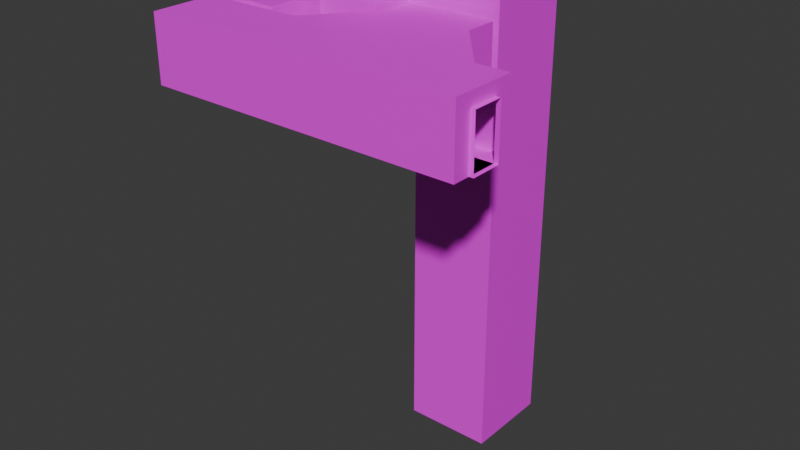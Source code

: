 # Source: HCon2WayElevatorStorage.blend  (saved by Blender 4.3.34; exported with 4.5.12 LTS)
import bpy
from mathutils import Matrix  # noqa: F401  (used for matrix-valued properties, if any)

bpy.ops.wm.read_factory_settings(use_empty=True)
scene = bpy.context.scene
scene.name = 'Scene'

# ---- images (referenced by path relative to the original .blend; pixels are not part of the script)
import os
ASSET_DIR = os.environ.get("B2B_ASSET_DIR", "")  # directory of the original .blend (textures are referenced by path, not embedded)
HERE = os.path.dirname(os.path.abspath(__file__))  # packed textures are extracted next to this script under _unpacked/

def load_image(name, relpath, width, height, colorspace="sRGB"):
    """Load a texture the original file referenced (path relative to the .blend, or extracted next to this script)."""
    p = next((c for c in (os.path.join(HERE, relpath), os.path.join(ASSET_DIR, relpath)) if relpath and os.path.exists(c)), "")
    if p:
        img = bpy.data.images.load(p, check_existing=True)
        img.name = name
    else:  # same state as the original file: an image datablock whose file is absent (Cycles renders it pink)
        img = bpy.data.images.new(name, width, height)
        img.source = "FILE"
        img.filepath = "//" + (relpath or name)
    img.colorspace_settings.name = colorspace
    return img
img_metalpanels_jpg = load_image('metalpanels.jpg', 'metalpanels.jpg', 1024, 1024, 'sRGB')
img_concretefloor_jpg = load_image('concretefloor.jpg', 'concretefloor.jpg', 1024, 1024, 'sRGB')
img_whitewall_jpg = load_image('whitewall.jpg', 'whitewall.jpg', 1024, 1024, 'sRGB')
img_metal3_jpg = load_image('metal3.jpg', 'metal3.jpg', 1024, 1024, 'sRGB')
img_metal3_specular_png = load_image('metal3_specular.png', 'metal3_specular.png', 1024, 1024, 'sRGB')
img_concretewall_jpg = load_image('concretewall.jpg', 'concretewall.jpg', 1024, 1024, 'sRGB')
img_misc_signs_2__png = load_image('misc_signs(2).png', 'misc_signs(2).png', 1024, 1024, 'sRGB')
img_dirtymetal_jpg = load_image('dirtymetal.jpg', 'dirtymetal.jpg', 1024, 1024, 'sRGB')
img_door03_png = load_image('door03.png', 'door03.png', 1024, 1024, 'sRGB')

# ---- materials (node trees are filled in below, after node groups)
mat_material = bpy.data.materials.new('Material')
mat_material.use_backface_culling = True
mat_material_001 = bpy.data.materials.new('Material.001')
mat_material_001.use_backface_culling = True
mat_material_002 = bpy.data.materials.new('Material.002')
mat_material_002.use_backface_culling = True
mat_material_003 = bpy.data.materials.new('Material.003')
mat_material_003.use_backface_culling = True
mat_material_004 = bpy.data.materials.new('Material.004')
mat_material_004.use_backface_culling = True
mat_material_009 = bpy.data.materials.new('Material.009')
mat_material_006 = bpy.data.materials.new('Material.006')
mat_material_007 = bpy.data.materials.new('Material.007')
mat_material_007.use_backface_culling = True
mat_material_008 = bpy.data.materials.new('Material.008')
mat_material_010 = bpy.data.materials.new('Material.010')
mat_material_010.use_backface_culling = True

# ---- node groups
ng_smooth_by_angle = bpy.data.node_groups.new('Smooth by Angle', 'GeometryNodeTree')
_s = ng_smooth_by_angle.interface.new_socket(name='Mesh', in_out='OUTPUT', socket_type='NodeSocketGeometry')
_s = ng_smooth_by_angle.interface.new_socket(name='Mesh', in_out='INPUT', socket_type='NodeSocketGeometry')
_s = ng_smooth_by_angle.interface.new_socket(name='Angle', in_out='INPUT', socket_type='NodeSocketFloat')
_s.subtype = 'ANGLE'
_s.default_value = 0.5236
_s.min_value = 0.0
_s.max_value = 3.142
_s.description = 'Maximum face angle for smooth edges'
_s = ng_smooth_by_angle.interface.new_socket(name='Ignore Sharpness', in_out='INPUT', socket_type='NodeSocketBool')
_s.force_non_field = True
ng_smooth_by_angle.description = 'Set the sharpness of mesh edges based on the angle between the neighboring faces'
ng_smooth_by_angle.is_modifier = True
_N = ng_smooth_by_angle.nodes; _L = ng_smooth_by_angle.links
n0 = _N.new('GeometryNodeSetShadeSmooth'); n0.name = 'Set Shade Smooth'; n0.location = (120, -80)
n0.domain = 'EDGE'
n1 = _N.new('GeometryNodeSetShadeSmooth'); n1.name = 'Set Shade Smooth.001'; n1.location = (300, -80)
n2 = _N.new('NodeGroupOutput'); n2.name = 'Group Output'; n2.location = (480, -80)
n3 = _N.new('GeometryNodeInputMeshEdgeAngle'); n3.name = 'Edge Angle'; n3.location = (-440, -240)
n4 = _N.new('NodeGroupInput'); n4.name = 'Group Input'; n4.location = (-80, -80)
n5 = _N.new('GeometryNodeInputEdgeSmooth'); n5.name = 'Is Edge Smooth'; n5.location = (-260, -120)
n6 = _N.new('GeometryNodeInputShadeSmooth'); n6.name = 'Is Shade Smooth'; n6.location = (-440, -397)
n7 = _N.new('FunctionNodeCompare'); n7.name = 'Compare'; n7.location = (-260, -260)
n7.operation = 'LESS_EQUAL'
n7.inputs[6].default_value = (0.0, 0.0, 0.0, 0.0)
n7.inputs[7].default_value = (0.0, 0.0, 0.0, 0.0)
n8 = _N.new('FunctionNodeBooleanMath'); n8.name = 'Boolean Math.001'; n8.location = (-80, -260)
n9 = _N.new('NodeGroupInput'); n9.name = 'Group Input.001'; n9.location = (-440, -329)
n10 = _N.new('NodeGroupInput'); n10.name = 'Group Input.002'; n10.location = (-259, -189)
n11 = _N.new('FunctionNodeBooleanMath'); n11.name = 'Boolean Math'; n11.location = (-80, -149)
n11.operation = 'OR'
n12 = _N.new('FunctionNodeBooleanMath'); n12.name = 'Boolean Math.002'; n12.location = (-260, -380)
n12.operation = 'OR'
n13 = _N.new('NodeGroupInput'); n13.name = 'Group Input.003'; n13.location = (-440, -460)
_L.new(n3.outputs[0], n7.inputs[0])
_L.new(n1.outputs[0], n2.inputs[0])
_L.new(n9.outputs[1], n7.inputs[1])
_L.new(n7.outputs[0], n8.inputs[0])
_L.new(n4.outputs[0], n0.inputs[0])
_L.new(n0.outputs[0], n1.inputs[0])
_L.new(n8.outputs[0], n0.inputs[2])
_L.new(n10.outputs[2], n11.inputs[1])
_L.new(n5.outputs[0], n11.inputs[0])
_L.new(n11.outputs[0], n0.inputs[1])
_L.new(n13.outputs[2], n12.inputs[1])
_L.new(n6.outputs[0], n12.inputs[0])
_L.new(n12.outputs[0], n8.inputs[1])
n2.is_active_output = True

# ---- material node trees
mat_material.use_nodes = True; mat_material.node_tree.nodes.clear()
_N = mat_material.node_tree.nodes; _L = mat_material.node_tree.links
n0 = _N.new('ShaderNodeBsdfPrincipled'); n0.name = 'Principled BSDF'; n0.location = (10, 300)
n1 = _N.new('ShaderNodeOutputMaterial'); n1.name = 'Material Output'; n1.location = (300, 300)
n2 = _N.new('ShaderNodeTexImage'); n2.name = 'Image Texture'; n2.location = (-280, 280)
n2.image = img_metalpanels_jpg
_L.new(n0.outputs[0], n1.inputs[0])
_L.new(n2.outputs[0], n0.inputs[0])
n1.is_active_output = True
mat_material_001.use_nodes = True; mat_material_001.node_tree.nodes.clear()
_N = mat_material_001.node_tree.nodes; _L = mat_material_001.node_tree.links
n0 = _N.new('ShaderNodeBsdfPrincipled'); n0.name = 'Principled BSDF'; n0.location = (10, 300)
n1 = _N.new('ShaderNodeOutputMaterial'); n1.name = 'Material Output'; n1.location = (300, 300)
n2 = _N.new('ShaderNodeTexImage'); n2.name = 'Image Texture'; n2.location = (-280, 280)
n2.image = img_concretefloor_jpg
_L.new(n0.outputs[0], n1.inputs[0])
_L.new(n2.outputs[0], n0.inputs[0])
n1.is_active_output = True
mat_material_002.use_nodes = True; mat_material_002.node_tree.nodes.clear()
_N = mat_material_002.node_tree.nodes; _L = mat_material_002.node_tree.links
n0 = _N.new('ShaderNodeBsdfPrincipled'); n0.name = 'Principled BSDF'; n0.location = (10, 300)
n1 = _N.new('ShaderNodeOutputMaterial'); n1.name = 'Material Output'; n1.location = (300, 300)
n2 = _N.new('ShaderNodeTexImage'); n2.name = 'Image Texture'; n2.location = (-280, 280)
n2.image = img_whitewall_jpg
_L.new(n0.outputs[0], n1.inputs[0])
_L.new(n2.outputs[0], n0.inputs[0])
n1.is_active_output = True
mat_material_003.use_nodes = True; mat_material_003.node_tree.nodes.clear()
_N = mat_material_003.node_tree.nodes; _L = mat_material_003.node_tree.links
n0 = _N.new('ShaderNodeBsdfPrincipled'); n0.name = 'Principled BSDF'; n0.location = (10, 300)
n1 = _N.new('ShaderNodeOutputMaterial'); n1.name = 'Material Output'; n1.location = (300, 300)
n2 = _N.new('ShaderNodeTexImage'); n2.name = 'Image Texture'; n2.location = (-280, 280)
n2.image = img_metal3_jpg
n3 = _N.new('ShaderNodeTexImage'); n3.name = 'Image Texture.001'; n3.location = (-284, -48)
n3.image = img_metal3_specular_png
_L.new(n0.outputs[0], n1.inputs[0])
_L.new(n2.outputs[0], n0.inputs[0])
_L.new(n3.outputs[0], n0.inputs[5])
n1.is_active_output = True
mat_material_004.use_nodes = True; mat_material_004.node_tree.nodes.clear()
_N = mat_material_004.node_tree.nodes; _L = mat_material_004.node_tree.links
n0 = _N.new('ShaderNodeBsdfPrincipled'); n0.name = 'Principled BSDF'; n0.location = (10, 300)
n1 = _N.new('ShaderNodeOutputMaterial'); n1.name = 'Material Output'; n1.location = (300, 300)
n2 = _N.new('ShaderNodeTexImage'); n2.name = 'Image Texture'; n2.location = (-280, 280)
n2.image = img_concretewall_jpg
_L.new(n0.outputs[0], n1.inputs[0])
_L.new(n2.outputs[0], n0.inputs[0])
n1.is_active_output = True
mat_material_009.use_nodes = True; mat_material_009.node_tree.nodes.clear()
_N = mat_material_009.node_tree.nodes; _L = mat_material_009.node_tree.links
n0 = _N.new('ShaderNodeBsdfPrincipled'); n0.name = 'Principled BSDF'; n0.location = (10, 300)
n1 = _N.new('ShaderNodeOutputMaterial'); n1.name = 'Material Output'; n1.location = (300, 300)
n2 = _N.new('ShaderNodeTexImage'); n2.name = 'Image Texture'; n2.location = (-280, 280)
n2.image = img_misc_signs_2__png
_L.new(n0.outputs[0], n1.inputs[0])
_L.new(n2.outputs[0], n0.inputs[0])
n1.is_active_output = True
mat_material_006.use_nodes = True; mat_material_006.node_tree.nodes.clear()
_N = mat_material_006.node_tree.nodes; _L = mat_material_006.node_tree.links
n0 = _N.new('ShaderNodeBsdfPrincipled'); n0.name = 'Principled BSDF'; n0.location = (10, 300)
n1 = _N.new('ShaderNodeOutputMaterial'); n1.name = 'Material Output'; n1.location = (300, 300)
n2 = _N.new('ShaderNodeTexImage'); n2.name = 'Image Texture'; n2.location = (-280, 280)
n2.image = img_dirtymetal_jpg
_L.new(n0.outputs[0], n1.inputs[0])
_L.new(n2.outputs[0], n0.inputs[0])
n1.is_active_output = True
mat_material_007.use_nodes = True; mat_material_007.node_tree.nodes.clear()
_N = mat_material_007.node_tree.nodes; _L = mat_material_007.node_tree.links
n0 = _N.new('ShaderNodeBsdfPrincipled'); n0.name = 'Principled BSDF'; n0.location = (10, 300)
n1 = _N.new('ShaderNodeOutputMaterial'); n1.name = 'Material Output'; n1.location = (300, 300)
n2 = _N.new('ShaderNodeTexImage'); n2.name = 'Image Texture'; n2.location = (-280, 280)
n2.image = img_dirtymetal_jpg
_L.new(n0.outputs[0], n1.inputs[0])
_L.new(n2.outputs[0], n0.inputs[0])
n1.is_active_output = True
mat_material_008.use_nodes = True; mat_material_008.node_tree.nodes.clear()
_N = mat_material_008.node_tree.nodes; _L = mat_material_008.node_tree.links
n0 = _N.new('ShaderNodeBsdfPrincipled'); n0.name = 'Principled BSDF'; n0.location = (10, 300)
n1 = _N.new('ShaderNodeOutputMaterial'); n1.name = 'Material Output'; n1.location = (300, 300)
n2 = _N.new('ShaderNodeTexImage'); n2.name = 'Image Texture'; n2.location = (-280, 280)
n2.image = img_door03_png
_L.new(n0.outputs[0], n1.inputs[0])
_L.new(n2.outputs[0], n0.inputs[0])
n1.is_active_output = True
mat_material_010.use_nodes = True; mat_material_010.node_tree.nodes.clear()
_N = mat_material_010.node_tree.nodes; _L = mat_material_010.node_tree.links
n0 = _N.new('ShaderNodeBsdfPrincipled'); n0.name = 'Principled BSDF'; n0.location = (10, 300)
n1 = _N.new('ShaderNodeOutputMaterial'); n1.name = 'Material Output'; n1.location = (300, 300)
n2 = _N.new('ShaderNodeTexImage'); n2.name = 'Image Texture'; n2.location = (-280, 280)
n2.image = img_dirtymetal_jpg
_L.new(n0.outputs[0], n1.inputs[0])
_L.new(n2.outputs[0], n0.inputs[0])
n1.is_active_output = True

# ---- world
world_world = bpy.data.worlds.new('World'); scene.world = world_world
world_world.use_nodes = True; world_world.node_tree.nodes.clear()
_N = world_world.node_tree.nodes; _L = world_world.node_tree.links
n0 = _N.new('ShaderNodeOutputWorld'); n0.name = 'World Output'; n0.location = (300, 300)
n1 = _N.new('ShaderNodeBackground'); n1.name = 'Background'; n1.location = (10, 300)
n1.inputs[0].default_value = (0.05088, 0.05088, 0.05088, 1.0)
_L.new(n1.outputs[0], n0.inputs[0])
n0.is_active_output = True
world_world.color = (0.05088, 0.05088, 0.05088)
world_world.sun_shadow_jitter_overblur = 0.0

# ---- meshes
me_cube_001 = bpy.data.meshes.new('Cube.001')
me_cube_001.from_pydata([(-7.3, -1.5, -1.135), (-7.3, 1.5, -1.135), (7.3, -1.5, -1.135), (7.3, 1.5, -1.135), (-7.3, 0.7, -1.135), (-7.3, -0.7, -1.135), (-7.3, -1.5, 1.865), (-7.3, 1.5, 1.865), (7.3, -0.7, -1.135), (7.3, 0.7, -1.135), (7.3, 1.5, 1.865), (7.3, -1.5, 1.865), (7.3, 0.7, 1.265), (7.3, -0.7, 1.265), (-7.3, -0.7, 1.265), (-7.3, 0.7, 1.265), (-7.5, 0.7, -1.135), (-7.5, -0.7, -1.135), (-7.5, -0.7, 1.265), (-7.5, 0.7, 1.265), (7.5, -0.7, -1.135), (7.5, 0.7, -1.135), (7.5, 0.7, 1.265), (7.5, -0.7, 1.265), (5.802, 1.5, -1.135), (4.24, -1.5, -1.135), (-4.3, 1.5, -1.135), (-4.302, 1.5, 1.865), (-7.301, 6.203, -1.135), (6.3, -0.7, -1.135), (6.3, 0.7, -1.135), (-6.3, -0.7, -1.135), (-4.24, -1.5, -1.135), (-6.3, 0.7, -1.135), (7.3, 0.7, -1.135), (7.3, -0.7, -1.135), (4.24, -1.5, 1.865), (-4.24, -1.5, 1.865), (-5.1, 1.5, -1.135), (-6.5, 1.5, -1.135), (-5.1, 1.5, 1.265), (-6.5, 1.5, 1.265), (-5.1, 1.9, -1.135), (-6.5, 1.9, -1.135), (-5.1, 1.9, 1.265), (-6.5, 1.9, 1.265), (-5.1, 2.4, -1.135), (-6.5, 2.4, -1.135), (-4.3, 1.9, -1.135), (-4.299, 2.9, -1.135), (-7.301, 1.9, -1.135), (-7.301, 2.9, -1.135), (3.5, 5.8, -1.135), (-0.4997, 5.8, -1.135), (2.2, 5.8, -1.135), (0.8, 5.8, -1.135), (3.5, 5.8, 1.865), (-0.4997, 5.8, 1.865), (2.2, 5.8, 1.265), (0.8, 5.8, 1.265), (2.2, 6.2, -1.135), (0.8, 6.2, -1.135), (2.2, 6.2, 1.265), (0.8, 6.2, 1.265), (-7.301, 10.2, -1.135), (3.5, 4.3, -1.135), (-0.4997, 4.3, -1.135), (3.5, 4.3, 1.865), (-0.4997, 4.3, 1.865), (-2.8, 1.5, -1.135), (-2.802, 1.5, 1.865), (5.802, 1.5, 1.865), (2.2, 4.8, -1.135), (0.8, 4.8, -1.135), (-0.4999, 6.2, -1.135), (3.5, 6.2, -1.135), (-0.4999, 6.2, 2.864), (3.5, 6.2, 2.864), (-0.4999, 10.2, -1.135), (3.5, 10.2, -1.135), (-0.4999, 10.2, 2.864), (3.5, 10.2, 2.864), (2.2, 6.2, -2.135), (0.8, 6.2, -2.135), (-0.4999, 6.2, -3.135), (3.5, 6.2, -3.135), (-3.9, 10.2, -1.135), (-0.4999, 10.2, -3.135), (3.5, 10.2, -3.135), (-4.3, 10.2, -1.135), (-4.3, 6.2, -1.135), (-3.9, 10.2, 2.864), (-0.8999, 6.2, -1.135), (-0.8999, 6.2, 2.864), (-0.8999, 4.2, -1.135), (-0.8999, 4.2, 2.864), (-3.9, 4.2, -1.135), (-3.9, 4.2, 2.864), (-4.3, 10.2, 1.865), (-5.3, 8.0, -1.135), (-4.3, 6.2, 1.865), (-4.3, 8.0, -1.135), (-4.3, 9.4, -1.135), (-4.3, 8.0, 1.265), (-4.3, 9.4, 1.265), (-3.9, 8.0, -1.135), (-3.9, 9.4, -1.135), (-3.9, 8.0, 1.265), (-3.9, 9.4, 1.265), (-3.9, 10.2, -1.135), (-3.9, 9.4, -1.135), (-3.9, 8.0, -1.135), (-3.9, 9.4, 1.265), (-3.9, 8.0, 1.265), (-5.3, 9.4, -1.135), (-7.301, 6.203, 1.865), (-4.3, 1.9, 1.865), (-4.299, 2.9, 1.865), (-7.298, 1.9, 1.865), (-7.301, 2.9, 1.865), (-7.3, 10.2, 1.865), (-5.1, 1.7, -1.135), (-6.5, 1.7, -1.135), (-0.4999, 6.2, -18.14), (3.5, 6.2, -18.14), (-0.4999, 10.2, -18.14), (3.5, 10.2, -18.14), (0.8, 6.0, -1.135), (2.2, 6.0, -1.135), (-5.101, 10.6, -1.135), (-6.501, 10.6, 1.265), (-5.101, 10.6, 1.265), (-6.501, 10.2, -1.135), (-5.101, 10.2, -1.135), (-6.501, 10.2, 1.265), (-5.101, 10.2, 1.265), (-4.304, 10.2, 1.865), (-6.501, 10.6, -1.135), (-6.501, 10.6, 1.265), (-4.476, 1.451, 0.4215), (-4.476, 1.451, 1.002), (-4.476, 1.508, 0.4215), (-4.476, 1.508, 1.002), (-3.49, 1.451, 0.4215), (-3.49, 1.451, 1.002), (-3.49, 1.508, 0.4215), (-3.49, 1.508, 1.002)], [], [(12, 13, 11, 10), (14, 15, 7, 6), (0, 5, 14, 6), (3, 9, 12, 10), (8, 2, 11, 13), (4, 1, 7, 15), (4, 15, 19, 16), (15, 14, 18, 19), (14, 5, 17, 18), (12, 9, 21, 22), (13, 12, 22, 23), (8, 13, 23, 20), (32, 0, 6, 37), (3, 10, 71, 24), (4, 16, 17, 5), (9, 8, 20, 21), (8, 9, 30, 29), (2, 8, 29, 25), (9, 3, 24, 30), (5, 0, 32, 31), (29, 30, 24, 25), (4, 5, 31, 33), (26, 32, 25, 24), (1, 4, 33, 26), (25, 32, 37, 36), (29, 30, 34, 35), (31, 32, 26, 33), (2, 25, 36, 11), (40, 27, 7, 41), (26, 27, 40, 38), (39, 41, 7, 1), (41, 39, 122, 43, 45), (40, 41, 45, 44), (38, 40, 44, 42, 121), (43, 122, 121, 42), (43, 42, 46, 47), (46, 42, 48, 49), (43, 47, 51, 50), (47, 46, 49, 51), (58, 56, 57, 59), (52, 56, 58, 54), (55, 59, 57, 53), (59, 55, 127, 61, 63), (58, 59, 63, 62), (54, 58, 62, 60, 128), (56, 52, 65, 67), (53, 57, 68, 66), (65, 24, 71, 67), (66, 68, 70, 69), (24, 65, 66, 69), (61, 127, 128, 60), (54, 55, 73, 72), (52, 54, 72, 65), (55, 53, 66, 73), (65, 72, 73, 66), (63, 76, 77, 62), (74, 76, 63, 61), (60, 62, 77, 75), (75, 77, 81, 79), (60, 75, 85, 82), (78, 79, 81, 80), (77, 76, 80, 81), (74, 61, 83, 84), (61, 60, 82, 83), (82, 85, 84, 83), (79, 78, 87, 88), (75, 79, 88, 85), (51, 49, 90, 28), (90, 101, 99, 28), (78, 80, 91, 86), (76, 74, 92, 93), (93, 92, 94, 95), (95, 94, 96, 97), (76, 93, 91, 80), (93, 95, 97, 91), (103, 100, 98, 104), (90, 100, 103, 101), (102, 104, 98, 89), (104, 102, 106, 108), (103, 104, 108, 107), (101, 103, 107, 105), (106, 102, 101, 105), (112, 91, 97, 113), (109, 91, 112, 110), (111, 113, 97, 96), (124, 126, 125, 123), (86, 92, 74, 78), (92, 86, 96, 94), (101, 102, 114, 99), (102, 89, 64, 114), (28, 99, 114, 64), (50, 51, 119, 118), (28, 64, 120, 115), (49, 48, 116, 117), (90, 49, 117, 100), (51, 28, 115, 119), (98, 100, 115, 120), (119, 115, 100, 117), (116, 118, 119, 117), (45, 118, 116, 44), (50, 118, 45, 43), (42, 44, 116, 48), (26, 69, 70, 27), (7, 27, 37, 6), (10, 11, 36, 71), (36, 37, 27, 71), (71, 70, 68, 67), (57, 56, 67, 68), (121, 122, 39, 38), (125, 87, 84, 123), (85, 88, 126, 124), (88, 87, 125, 126), (84, 85, 124, 123), (84, 87, 78, 74), (128, 127, 55, 54), (129, 133, 135, 131), (130, 131, 135, 134), (135, 136, 120, 134), (89, 136, 135, 133), (132, 134, 120, 64), (134, 132, 137, 138), (129, 137, 132, 133), (129, 131, 130, 138, 137), (139, 140, 142, 141), (145, 146, 144, 143), (143, 144, 140, 139), (141, 145, 143, 139), (146, 142, 140, 144)])
me_cube_001.polygons.foreach_set('material_index', [4, 4, 4, 4, 4, 4, 4, 0, 4, 4, 0, 4, 4, 4, 3, 3, 3, 3, 3, 3, 3, 3, 3, 3, 4, 3, 3, 4, 4, 4, 4, 4, 0, 4, 1, 1, 1, 1, 1, 4, 4, 4, 4, 0, 4, 4, 4, 4, 4, 3, 4, 3, 3, 3, 3, 4, 4, 4, 4, 4, 4, 1, 4, 4, 4, 4, 4, 1, 1, 4, 4, 4, 4, 1, 1, 4, 4, 4, 4, 0, 4, 1, 4, 4, 4, 4, 1, 1, 1, 1, 1, 4, 4, 4, 4, 4, 1, 1, 1, 4, 4, 4, 4, 1, 1, 1, 1, 1, 3, 4, 4, 4, 4, 4, 3, 0, 0, 4, 4, 4, 4, 1, 0, 5, 5, 5, 5, 5])
_uv = me_cube_001.uv_layers.new(name='UVMap')
_uv.uv.foreach_set('vector', [0.7332, 0.8025, 0.2668, 0.8025, 0.0001914, 1.002, 0.9998, 1.002, 0.2668, 0.8025, 0.7332, 0.8025, 0.9998, 1.002, 0.0001914, 1.002, 0.0001914, 0.00279, 0.2668, 0.00279, 0.2668, 0.8025, 0.0001914, 1.002, 0.9998, 0.00279, 0.7332, 0.00279, 0.7332, 0.8025, 0.9998, 1.002, 0.2668, 0.00279, 0.0001914, 0.00279, 0.0001914, 1.002, 0.2668, 0.8025, 0.7332, 0.00279, 0.9998, 0.00279, 0.9998, 1.002, 0.7332, 0.8025, -1.932, 0.00279, -1.932, 0.8025, -1.999, 0.8025, -1.999, 0.00279, 0.01333, 0.5467, 0.01333, 0.4533, 0.0, 0.4533, 0.0, 0.5467, -1.932, 0.8025, -1.932, 0.00279, -1.999, 0.00279, -1.999, 0.8025, 2.932, 0.8025, 2.932, 0.00279, 2.999, 0.00279, 2.999, 0.8025, 0.9867, 0.4533, 0.9867, 0.5467, 1.0, 0.5467, 1.0, 0.4533, 2.932, 0.00279, 2.932, 0.8025, 2.999, 0.8025, 2.999, 0.00279, -1.266, 0.00279, -1.932, 0.00279, -1.932, 1.002, -1.266, 1.002, 2.925, 0.001754, 2.925, 0.9982, 2.427, 0.9982, 2.427, 0.001754, -1.933, 0.7333, -2.0, 0.7333, -2.0, 0.2667, -1.933, 0.2667, 2.933, 0.7333, 2.933, 0.2667, 3.0, 0.2667, 3.0, 0.7333, 2.933, 0.2667, 2.933, 0.7333, 2.6, 0.7333, 2.6, 0.2667, 2.933, 2.98e-08, 2.933, 0.2667, 2.6, 0.2667, 1.913, 2.98e-08, 2.933, 0.7333, 2.933, 1.0, 2.434, 1.0, 2.6, 0.7333, -1.933, 0.2667, -1.933, 2.98e-08, -0.9133, 2.98e-08, -1.6, 0.2667, 2.6, 0.2667, 2.6, 0.7333, 2.434, 1.0, 1.913, 2.98e-08, -1.933, 0.7333, -1.933, 0.2667, -1.6, 0.2667, -1.6, 0.7333, -0.9333, 1.0, -0.9133, 2.98e-08, 1.913, 2.98e-08, 2.434, 1.0, -1.933, 1.0, -1.933, 0.7333, -1.6, 0.7333, -0.9333, 1.0, 2.266, 0.00279, -1.266, 0.00279, -1.266, 1.002, 2.266, 1.002, 2.6, 0.2667, 2.6, 0.7333, 2.933, 0.7333, 2.933, 0.2667, -1.6, 0.2667, -0.9133, 2.98e-08, -0.9333, 1.0, -1.6, 0.7333, 2.932, 0.00279, 2.266, 0.00279, 2.266, 1.002, 2.932, 1.002, 0.7332, 0.8025, 0.9998, 1.002, 0.0001914, 1.002, 0.2668, 0.8025, 0.9998, 0.00279, 0.9998, 1.002, 0.7332, 0.8025, 0.7332, 0.00279, 0.2668, 0.00279, 0.2668, 0.8025, 0.0001914, 1.002, 0.0001914, 0.00279, 2.932, 0.8025, 2.932, 0.00279, 2.966, 0.00279, 2.999, 0.00279, 2.999, 0.8025, 0.5467, 0.9867, 0.4533, 0.9867, 0.4533, 1.0, 0.5467, 1.0, 2.932, 0.00279, 2.932, 0.8025, 2.999, 0.8025, 2.999, 0.00279, 2.966, 0.00279, 0.3, 0.5286, 0.3, 0.4714, 0.7, 0.4714, 0.7, 0.5286, 0.1966, -0.9, 0.6689, -0.9, 0.6689, -0.7313, 0.1966, -0.7313, 0.6689, -0.7313, 0.6689, -0.9, 0.9388, -0.9, 0.9392, -0.5627, 0.1966, -0.9, 0.1966, -0.7313, -0.0737, -0.5627, -0.0737, -0.9, 0.1966, -0.7313, 0.6689, -0.7313, 0.9392, -0.5627, -0.0737, -0.5627, 0.7332, 0.8025, 0.9998, 1.002, 0.0001914, 1.002, 0.2668, 0.8025, 0.9998, 0.00279, 0.9998, 1.002, 0.7332, 0.8025, 0.7332, 0.00279, 0.2668, 0.00279, 0.2668, 0.8025, 0.0001914, 1.002, 0.0001914, 0.00279, 2.932, 0.8025, 2.932, 0.00279, 2.966, 0.00279, 2.999, 0.00279, 2.999, 0.8025, 0.5467, 0.9867, 0.4533, 0.9867, 0.4533, 1.0, 0.5467, 1.0, 2.932, 0.00279, 2.932, 0.8025, 2.999, 0.8025, 2.999, 0.00279, 2.966, 0.00279, 2.932, 1.002, 2.932, 0.00279, 2.266, 0.00279, 2.266, 1.002, 2.932, 0.00279, 2.932, 1.002, 2.266, 1.002, 2.266, 0.00279, 2.266, 0.00279, 0.9998, 0.00279, 0.9998, 1.002, 2.266, 1.002, 2.266, 0.00279, 2.266, 1.002, 0.9998, 1.002, 0.9998, 0.00279, 2.444, -0.004556, 1.672, 1.005, 0.3311, 1.005, -0.4401, -0.004556, 0.6802, 0.4482, 0.6802, 0.5026, 0.3315, 0.5026, 0.3315, 0.4482, 0.3257, 0.5941, 0.6743, 0.5941, 0.6743, 0.866, 0.3257, 0.866, 0.001999, 0.5941, 0.3257, 0.5941, 0.3257, 0.866, 0.001999, 1.002, 0.6743, 0.5941, 0.998, 0.5941, 0.998, 1.002, 0.6743, 0.866, 0.001999, 1.002, 0.3257, 0.866, 0.6743, 0.866, 0.998, 1.002, 0.7516, 0.6007, 0.4245, 1.003, 1.431, 1.003, 1.104, 0.6007, 0.4245, -0.003156, 0.4245, 1.003, 0.7516, 0.6007, 0.7516, -0.003156, 1.104, -0.003156, 1.104, 0.6007, 1.431, 1.003, 1.431, -0.003156, 0.2484, -0.003156, 0.2484, 1.003, 1.255, 1.003, 1.255, -0.003156, 0.6725, 2.595, 0.9929, 2.595, 0.9929, 2.102, 0.6725, 2.349, 0.4245, -0.003156, 1.431, -0.003156, 1.431, 1.003, 0.4245, 1.003, 1.55, 0.2162, 0.4149, 0.2162, 0.4149, 1.351, 1.55, 1.351, 0.007085, 2.595, 0.3275, 2.595, 0.3275, 2.349, 0.007085, 2.102, 0.3275, 2.595, 0.6725, 2.595, 0.6725, 2.349, 0.3275, 2.349, 0.6725, 2.349, 0.9929, 2.102, 0.007085, 2.102, 0.3275, 2.349, 0.9929, 2.595, 0.007085, 2.595, 0.007085, 2.102, 0.9929, 2.102, 0.007059, 2.595, 0.9929, 2.595, 0.9929, 2.102, 0.007059, 2.102, -0.0737, -0.5627, 0.9392, -0.5627, 0.9388, 0.5506, -0.0737, 0.5517, 0.9388, 0.5506, 0.9388, 1.158, 0.6014, 1.158, -0.0737, 0.5517, 0.4245, -0.003156, 0.4245, 1.003, -0.431, 1.003, -0.431, -0.003156, 0.4245, 1.003, 0.4245, -0.003156, 0.3239, -0.003156, 0.3239, 1.003, 0.2484, 1.003, 0.2484, -0.003156, -0.2549, -0.003156, -0.2549, 1.003, 0.3239, 1.003, 0.3239, -0.003156, -0.431, -0.003156, -0.431, 1.003, 0.4149, 0.2162, 0.3014, 0.2162, -0.55, 1.351, 0.4149, 1.351, 0.3014, 0.2162, 0.3014, -0.3514, -0.55, -0.3514, -0.55, 1.351, 1.214, 0.7989, 0.6161, 0.9982, 1.945, 0.9982, 1.679, 0.7989, 0.6161, 0.001754, 0.6161, 0.9982, 1.214, 0.7989, 1.214, 0.001754, 1.679, 0.001754, 1.679, 0.7989, 1.945, 0.9982, 1.945, 0.001754, 2.932, 0.8025, 2.932, 0.00279, 2.999, 0.00279, 2.999, 0.8025, 0.5467, 0.9867, 0.4533, 0.9867, 0.4533, 1.0, 0.5467, 1.0, 2.932, 0.00279, 2.932, 0.8025, 2.999, 0.8025, 2.999, 0.00279, 1.074, 1.63, 0.9388, 1.63, 0.9388, 1.158, 1.074, 1.158, 1.054, 0.6007, 1.255, 1.003, -0.2549, 1.003, 0.7013, 0.6007, 1.255, -0.003156, 1.255, 1.003, 1.054, 0.6007, 1.054, -0.003156, 0.7013, -0.003156, 0.7013, 0.6007, -0.2549, 1.003, -0.2549, -0.003156, 0.9929, 0.007059, 0.9929, 0.9929, 0.007085, 0.9929, 0.007085, 0.007059, -0.06667, 1.5, 0.9333, 0.1667, 1.067, 0.1667, 1.067, 1.5, 0.9333, 0.1667, -0.06667, 1.5, -0.06667, -0.5, 0.9333, -0.5, 0.9388, 1.158, 0.9388, 1.63, 0.6014, 1.63, 0.6014, 1.158, 0.9388, 1.63, 0.9388, 1.9, -0.07329, 1.9, 0.6014, 1.63, -0.0737, 0.5517, 0.6014, 1.158, 0.6014, 1.63, -0.07329, 1.9, -0.8122, 0.001754, -0.48, 0.001754, -0.48, 0.9982, -0.8122, 0.9982, 0.6172, 0.001754, 1.945, 0.001754, 1.945, 0.9982, 0.6172, 0.9982, -0.48, 0.001754, -0.8122, 0.001754, -0.8122, 0.9982, -0.48, 0.9982, 0.6161, 0.001754, -0.48, 0.001754, -0.48, 0.9982, 0.6161, 0.9982, -0.48, 0.001754, 0.6172, 0.001754, 0.6172, 0.9982, -0.48, 0.9982, -0.2067, 1.462, -0.2067, 0.8041, -0.7, 0.8046, -0.6998, 1.462, -0.7, 0.2617, -0.7, 0.8046, -0.2067, 0.8041, -0.2065, 0.2617, -0.2067, 0.09729, -0.6994, 0.09729, -0.7, 0.2617, -0.2065, 0.2617, 0.7332, 0.8025, 0.9998, 1.002, 0.0001914, 1.002, 0.2668, 0.8025, 0.9998, 0.00279, 0.9998, 1.002, 0.7332, 0.8025, 0.7332, 0.00279, 0.2668, 0.00279, 0.2668, 0.8025, 0.0001914, 1.002, 0.0001914, 0.00279, -0.9283, 0.001754, -0.43, 0.001754, -0.4308, 0.9982, -0.9291, 0.9982, -0.6998, 0.03155, -0.2071, 0.03155, -0.1968, -0.4616, -0.6998, -0.4616, 1.7, 0.03155, 1.7, -0.4616, 1.197, -0.4616, 1.454, 0.03155, 1.197, -0.4616, -0.1968, -0.4616, -0.2071, 0.03155, 1.454, 0.03155, 1.454, 0.03155, 0.03947, 0.03155, 0.418, 0.4918, 1.075, 0.4918, 0.418, 0.7383, 1.075, 0.7383, 1.075, 0.4918, 0.418, 0.4918, 0.2431, 0.9284, 0.7569, 0.9284, 0.7569, 1.002, 0.2431, 1.002, 0.9929, -1.595, 0.9929, 2.102, 0.007059, 2.102, 0.007059, -1.595, 0.007059, 2.102, 0.9929, 2.102, 0.9929, -1.595, 0.007059, -1.595, 0.9929, 2.102, 0.007085, 2.102, 0.007085, -1.595, 0.9929, -1.595, 0.007085, 2.102, 0.9929, 2.102, 0.9929, -1.595, 0.007085, -1.595, 0.007059, 2.102, 0.9929, 2.102, 0.9929, 2.595, 0.007059, 2.595, 0.6743, 1.002, 0.3257, 1.002, 0.3257, 0.9479, 0.6743, 0.9479, 0.0, 0.0, 0.7332, 0.00279, 0.7332, 0.8025, 0.4533, 0.9867, 0.5467, 0.9867, 0.4533, 0.9867, 0.4533, 1.0, 0.5467, 1.0, 0.7332, 0.8025, 0.9998, 1.002, 0.0001914, 1.002, 0.2668, 0.8025, 0.9998, 0.00279, 0.9998, 1.002, 0.7332, 0.8025, 0.7332, 0.00279, 0.2668, 0.00279, 0.2668, 0.8025, 0.0001914, 1.002, 0.0001914, 0.00279, 0.2668, 0.8025, 0.2668, 0.00279, 0.2668, 0.00279, 0.2668, 0.8025, 0.3772, 0.5042, 0.78, 0.3963, 0.8108, 0.5114, 0.408, 0.6193, 0.0, 0.0, 0.4533, 0.9867, 0.5467, 0.9867, 0.2668, 0.8025, 0.2668, 0.00279, 0.3992, 0.9924, 0.4009, 0.9024, 0.4086, 0.8965, 0.4063, 0.9988, 0.2046, 0.9988, 0.2038, 0.8965, 0.2127, 0.9029, 0.2104, 0.9929, 0.3961, 0.9016, 0.3961, 0.9932, 0.2174, 0.9932, 0.2174, 0.9016, 0.4063, 0.9988, 0.2046, 0.9988, 0.2104, 0.9929, 0.3992, 0.9924, 0.2038, 0.8965, 0.4086, 0.8965, 0.4009, 0.9024, 0.2127, 0.9029])
me_cube_001.materials.append(mat_material)
me_cube_001.materials.append(mat_material_001)
me_cube_001.materials.append(mat_material_002)
me_cube_001.materials.append(mat_material_003)
me_cube_001.materials.append(mat_material_004)
me_cube_001.materials.append(mat_material_009)
me_cube_001.update()
me_cylinder = bpy.data.meshes.new('Cylinder')
me_cylinder.from_pydata([(-10.82, -5.061, 0.2717), (-10.82, 1.818, 0.2717), (-10.62, -5.061, 0.3253), (-10.62, 1.818, 0.3253), (-10.47, -5.061, 0.4717), (-10.47, 1.818, 0.4717), (-10.42, -5.061, 0.6717), (-10.42, 1.818, 0.6717), (-10.47, -5.061, 0.8717), (-10.47, 1.818, 0.8717), (-10.62, -5.061, 1.018), (-10.62, 1.818, 1.018), (-10.82, -5.061, 1.072), (-10.82, 1.818, 1.072), (-10.82, -5.661, -2.0), (-10.62, -5.715, -2.0), (-10.47, -5.861, -2.0), (-10.42, -6.061, -2.0), (-10.47, -6.261, -2.0), (-10.62, -6.408, -2.0), (-10.82, -6.461, -2.0), (-10.82, -5.661, -0.3283), (-10.62, -5.715, -0.3283), (-10.47, -5.861, -0.3283), (-10.42, -6.061, -0.3283), (-10.47, -6.261, -0.3283), (-10.62, -6.408, -0.3283), (-10.82, -6.461, -0.3283), (-10.82, -5.305, 0.2439), (-10.82, -5.463, 0.175), (-10.82, -5.565, 0.07376), (-10.82, -5.634, -0.08512), (-10.62, -5.319, 0.2955), (-10.62, -5.494, 0.2191), (-10.62, -5.609, 0.1042), (-10.62, -5.685, -0.07078), (-10.47, -5.358, 0.4366), (-10.47, -5.577, 0.3397), (-10.47, -5.729, 0.1872), (-10.47, -5.826, -0.03159), (-10.42, -5.412, 0.6293), (-10.42, -5.69, 0.5044), (-10.42, -5.894, 0.3007), (-10.42, -6.019, 0.02194), (-10.47, -5.465, 0.822), (-10.47, -5.804, 0.6691), (-10.47, -6.059, 0.4142), (-10.47, -6.212, 0.07546), (-10.62, -5.504, 0.9631), (-10.62, -5.887, 0.7896), (-10.62, -6.179, 0.4973), (-10.62, -6.353, 0.1146), (-10.82, -6.404, 0.129), (-10.82, -6.224, 0.5277), (-10.82, -5.917, 0.8338), (-10.82, -5.519, 1.015), (-10.82, -4.561, -0.6556), (-10.82, 1.825, -0.6556), (-10.62, -4.561, -0.602), (-10.62, 1.825, -0.602), (-10.47, -4.561, -0.4556), (-10.47, 1.825, -0.4556), (-10.42, -4.561, -0.2556), (-10.42, 1.825, -0.2556), (-10.47, -4.561, -0.05561), (-10.47, 1.825, -0.05561), (-10.62, -4.561, 0.0908), (-10.62, 1.825, 0.0908), (-10.82, -4.561, 0.1444), (-10.82, 1.825, 0.1444), (-10.82, -4.761, -2.025), (-10.62, -4.815, -2.025), (-10.47, -4.961, -2.025), (-10.42, -5.161, -2.025), (-10.47, -5.361, -2.025), (-10.62, -5.508, -2.025), (-10.82, -5.561, -2.025), (-10.82, -4.761, -0.8556), (-10.62, -4.815, -0.8556), (-10.47, -4.961, -0.8556), (-10.42, -5.161, -0.8556), (-10.47, -5.361, -0.8556), (-10.62, -5.508, -0.8556), (-10.82, -5.561, -0.8556), (-10.82, -4.697, -0.677), (-10.82, -4.74, -0.7203), (-10.62, -4.722, -0.63), (-10.62, -4.787, -0.6947), (-10.47, -4.792, -0.5014), (-10.47, -4.916, -0.6247), (-10.42, -4.888, -0.3257), (-10.42, -5.091, -0.5291), (-10.47, -4.984, -0.15), (-10.47, -5.267, -0.4335), (-10.62, -5.054, -0.02142), (-10.62, -5.396, -0.3635), (-10.82, -5.443, -0.3379), (-10.82, -5.079, 0.02566)], [], [(0, 1, 3, 2), (2, 3, 5, 4), (4, 5, 7, 6), (6, 7, 9, 8), (8, 9, 11, 10), (10, 11, 13, 12), (20, 19, 26, 27), (18, 17, 24, 25), (16, 15, 22, 23), (19, 18, 25, 26), (17, 16, 23, 24), (15, 14, 21, 22), (27, 26, 51, 52), (26, 25, 47, 51), (25, 24, 43, 47), (24, 23, 39, 43), (23, 22, 35, 39), (22, 21, 31, 35), (35, 31, 30, 34), (34, 30, 29, 33), (33, 29, 28, 32), (32, 28, 0, 2), (39, 35, 34, 38), (38, 34, 33, 37), (37, 33, 32, 36), (36, 32, 2, 4), (43, 39, 38, 42), (42, 38, 37, 41), (41, 37, 36, 40), (40, 36, 4, 6), (47, 43, 42, 46), (46, 42, 41, 45), (45, 41, 40, 44), (44, 40, 6, 8), (51, 47, 46, 50), (50, 46, 45, 49), (49, 45, 44, 48), (48, 44, 8, 10), (52, 51, 50, 53), (53, 50, 49, 54), (54, 49, 48, 55), (55, 48, 10, 12), (56, 57, 59, 58), (58, 59, 61, 60), (60, 61, 63, 62), (62, 63, 65, 64), (64, 65, 67, 66), (66, 67, 69, 68), (76, 75, 82, 83), (74, 73, 80, 81), (72, 71, 78, 79), (75, 74, 81, 82), (73, 72, 79, 80), (71, 70, 77, 78), (83, 82, 95, 96), (82, 81, 93, 95), (81, 80, 91, 93), (80, 79, 89, 91), (79, 78, 87, 89), (78, 77, 85, 87), (87, 85, 84, 86), (86, 84, 56, 58), (89, 87, 86, 88), (88, 86, 58, 60), (91, 89, 88, 90), (90, 88, 60, 62), (93, 91, 90, 92), (92, 90, 62, 64), (95, 93, 92, 94), (94, 92, 64, 66), (96, 95, 94, 97), (97, 94, 66, 68)])
me_cylinder.polygons.foreach_set('use_smooth', [True] * 72)
_uv = me_cylinder.uv_layers.new(name='UVMap')
_uv.uv.foreach_set('vector', [0.1291, 0.2965, 0.2737, 0.9735, 0.2533, 0.9779, 0.108, 0.2997, 0.108, 0.2997, 0.2533, 0.9779, 0.2328, 0.9823, 0.08709, 0.3042, 0.08709, 0.3042, 0.2328, 0.9823, 0.2122, 0.9867, 0.06665, 0.3094, 0.06665, 0.3094, 0.2122, 0.9867, 0.1915, 0.9912, 0.04647, 0.3147, 0.04647, 0.3147, 0.1915, 0.9912, 0.1707, 0.9956, 0.02617, 0.3192, 0.02617, 0.3192, 0.1707, 0.9956, 0.1501, 1.0, 0.005382, 0.323, 0.1856, -7.665e-08, 0.2003, 0.01471, 0.08197, 0.1329, 0.06683, 0.1186, 0.2151, 0.02954, 0.2298, 0.04435, 0.1102, 0.1628, 0.09626, 0.1476, 0.2445, 0.05911, 0.2591, 0.0738, 0.1393, 0.1933, 0.1243, 0.1782, 0.2003, 0.01471, 0.2151, 0.02954, 0.09626, 0.1476, 0.08197, 0.1329, 0.2298, 0.04435, 0.2445, 0.05911, 0.1243, 0.1782, 0.1102, 0.1628, 0.2591, 0.0738, 0.2737, 0.08841, 0.1551, 0.2074, 0.1393, 0.1933, 0.06683, 0.1186, 0.08197, 0.1329, 0.05394, 0.1655, 0.03723, 0.154, 0.08197, 0.1329, 0.09626, 0.1476, 0.07007, 0.177, 0.05394, 0.1655, 0.09626, 0.1476, 0.1102, 0.1628, 0.0864, 0.1891, 0.07007, 0.177, 0.1102, 0.1628, 0.1243, 0.1782, 0.1036, 0.2019, 0.0864, 0.1891, 0.1243, 0.1782, 0.1393, 0.1933, 0.1219, 0.2148, 0.1036, 0.2019, 0.1393, 0.1933, 0.1551, 0.2074, 0.1399, 0.2265, 0.1219, 0.2148, 0.1219, 0.2148, 0.1399, 0.2265, 0.1318, 0.2413, 0.112, 0.2334, 0.112, 0.2334, 0.1318, 0.2413, 0.1281, 0.2548, 0.1066, 0.2508, 0.1066, 0.2508, 0.1281, 0.2548, 0.1268, 0.2719, 0.105, 0.272, 0.105, 0.272, 0.1268, 0.2719, 0.1291, 0.2965, 0.108, 0.2997, 0.1036, 0.2019, 0.1219, 0.2148, 0.112, 0.2334, 0.09068, 0.2244, 0.09068, 0.2244, 0.112, 0.2334, 0.1066, 0.2508, 0.08407, 0.247, 0.08407, 0.247, 0.1066, 0.2508, 0.105, 0.272, 0.08254, 0.2729, 0.08254, 0.2729, 0.105, 0.272, 0.108, 0.2997, 0.08709, 0.3042, 0.0864, 0.1891, 0.1036, 0.2019, 0.09068, 0.2244, 0.07088, 0.2155, 0.07088, 0.2155, 0.09068, 0.2244, 0.08407, 0.247, 0.0624, 0.2433, 0.0624, 0.2433, 0.08407, 0.247, 0.08254, 0.2729, 0.06098, 0.2742, 0.06098, 0.2742, 0.08254, 0.2729, 0.08709, 0.3042, 0.06665, 0.3094, 0.07007, 0.177, 0.0864, 0.1891, 0.07088, 0.2155, 0.05216, 0.2073, 0.05216, 0.2073, 0.07088, 0.2155, 0.0624, 0.2433, 0.04242, 0.2399, 0.04242, 0.2399, 0.0624, 0.2433, 0.06098, 0.2742, 0.04058, 0.2753, 0.04058, 0.2753, 0.06098, 0.2742, 0.06665, 0.3094, 0.04647, 0.3147, 0.05394, 0.1655, 0.07007, 0.177, 0.05216, 0.2073, 0.03413, 0.1996, 0.03413, 0.1996, 0.05216, 0.2073, 0.04242, 0.2399, 0.02301, 0.2365, 0.02301, 0.2365, 0.04242, 0.2399, 0.04058, 0.2753, 0.02059, 0.276, 0.02059, 0.276, 0.04058, 0.2753, 0.04647, 0.3147, 0.02617, 0.3192, 0.03723, 0.154, 0.05394, 0.1655, 0.03413, 0.1996, 0.016, 0.1917, 0.016, 0.1917, 0.03413, 0.1996, 0.02301, 0.2365, 0.003213, 0.2326, 0.003213, 0.2326, 0.02301, 0.2365, 0.02059, 0.276, 1.617e-09, 0.2765, 1.617e-09, 0.2765, 0.02059, 0.276, 0.02617, 0.3192, 0.005382, 0.323, 0.4028, 0.2969, 0.548, 0.9734, 0.5276, 0.9777, 0.3817, 0.3002, 0.3817, 0.3002, 0.5276, 0.9777, 0.5071, 0.9822, 0.3609, 0.3047, 0.3609, 0.3047, 0.5071, 0.9822, 0.4865, 0.9866, 0.3405, 0.3099, 0.3405, 0.3099, 0.4865, 0.9866, 0.4658, 0.991, 0.3203, 0.3152, 0.3203, 0.3152, 0.4658, 0.991, 0.4451, 0.9955, 0.3, 0.3198, 0.3, 0.3198, 0.4451, 0.9955, 0.4245, 0.9999, 0.2792, 0.3235, 0.4595, 4.102e-08, 0.4743, 0.01472, 0.3559, 0.1333, 0.3407, 0.119, 0.4891, 0.02956, 0.5039, 0.04439, 0.3841, 0.1632, 0.3702, 0.148, 0.5186, 0.05916, 0.5333, 0.07386, 0.4134, 0.1937, 0.3983, 0.1787, 0.4743, 0.01472, 0.4891, 0.02956, 0.3702, 0.148, 0.3559, 0.1333, 0.5039, 0.04439, 0.5186, 0.05916, 0.3983, 0.1787, 0.3841, 0.1632, 0.5333, 0.07386, 0.548, 0.08849, 0.4293, 0.2079, 0.4134, 0.1937, 0.3407, 0.119, 0.3559, 0.1333, 0.3372, 0.1955, 0.3202, 0.1872, 0.3559, 0.1333, 0.3702, 0.148, 0.3536, 0.2037, 0.3372, 0.1955, 0.3702, 0.148, 0.3841, 0.1632, 0.3696, 0.2121, 0.3536, 0.2037, 0.3841, 0.1632, 0.3983, 0.1787, 0.3858, 0.2207, 0.3696, 0.2121, 0.3983, 0.1787, 0.4134, 0.1937, 0.4028, 0.2292, 0.3858, 0.2207, 0.4134, 0.1937, 0.4293, 0.2079, 0.4204, 0.2376, 0.4028, 0.2292, 0.4028, 0.2292, 0.4204, 0.2376, 0.4116, 0.2672, 0.3923, 0.2647, 0.3923, 0.2647, 0.4116, 0.2672, 0.4028, 0.2969, 0.3817, 0.3002, 0.3858, 0.2207, 0.4028, 0.2292, 0.3923, 0.2647, 0.3734, 0.2627, 0.3734, 0.2627, 0.3923, 0.2647, 0.3817, 0.3002, 0.3609, 0.3047, 0.3696, 0.2121, 0.3858, 0.2207, 0.3734, 0.2627, 0.355, 0.261, 0.355, 0.261, 0.3734, 0.2627, 0.3609, 0.3047, 0.3405, 0.3099, 0.3536, 0.2037, 0.3696, 0.2121, 0.355, 0.261, 0.3369, 0.2595, 0.3369, 0.2595, 0.355, 0.261, 0.3405, 0.3099, 0.3203, 0.3152, 0.3372, 0.1955, 0.3536, 0.2037, 0.3369, 0.2595, 0.3186, 0.2576, 0.3186, 0.2576, 0.3369, 0.2595, 0.3203, 0.3152, 0.3, 0.3198, 0.3202, 0.1872, 0.3372, 0.1955, 0.3186, 0.2576, 0.2997, 0.2553, 0.2997, 0.2553, 0.3186, 0.2576, 0.3, 0.3198, 0.2792, 0.3235])
me_cylinder.materials.append(mat_material_006)
me_cylinder.update()
me_cube_002 = bpy.data.meshes.new('Cube.002')
me_cube_002.from_pydata([(-3.783, -2.229, -18.67), (-3.783, -2.229, -15.13), (-3.783, 1.311, -18.67), (-3.783, 1.311, -15.13), (-0.2426, -2.229, -18.67), (-0.2426, -2.229, -15.13), (-0.2426, 1.311, -18.67), (-0.2426, 1.311, -15.13), (-1.965, -0.2011, -15.46), (-1.965, -0.2011, 2.722), (-1.993, -0.2293, -15.46), (-1.993, -0.2293, 2.722), (-2.022, -0.2006, -15.46), (-2.022, -0.2006, 2.722), (-1.993, -0.1723, -15.46), (-1.993, -0.1723, 2.722), (-1.96, -0.3558, -15.46), (-1.96, -0.3558, 2.722), (-1.989, -0.384, -15.46), (-1.989, -0.384, 2.722), (-2.017, -0.3552, -15.46), (-2.017, -0.3552, 2.722), (-1.988, -0.327, -15.46), (-1.988, -0.327, 2.722), (-1.956, -0.5104, -15.46), (-1.956, -0.5104, 2.722), (-1.984, -0.5387, -15.46), (-1.984, -0.5387, 2.722), (-2.013, -0.5099, -15.46), (-2.013, -0.5099, 2.722), (-1.984, -0.4816, -15.46), (-1.984, -0.4816, 2.722), (-1.951, -0.6532, -15.46), (-1.951, -0.6532, 2.722), (-1.98, -0.6815, -15.46), (-1.98, -0.6815, 2.722), (-2.008, -0.6527, -15.46), (-2.008, -0.6527, 2.722), (-1.979, -0.6244, -15.46), (-1.979, -0.6244, 2.722), (-2.114, 0.1148, -14.7), (-2.114, -0.8852, -14.7), (-1.853, 0.1148, -14.98), (-1.853, -0.8852, -14.98), (-1.866, 0.1148, -15.36), (-1.866, -0.8852, -15.36), (-2.145, 0.1148, -15.62), (-2.145, -0.8852, -15.62), (-2.528, 0.1148, -15.61), (-2.528, -0.8852, -15.61), (-2.789, 0.1148, -15.33), (-2.789, -0.8852, -15.33), (-2.776, 0.1148, -14.95), (-2.776, -0.8852, -14.95), (-2.497, 0.1148, -14.69), (-2.497, -0.8852, -14.69)], [], [(0, 1, 3, 2), (2, 3, 7, 6), (6, 7, 5, 4), (4, 5, 1, 0), (2, 6, 4, 0), (7, 3, 1, 5), (8, 9, 11, 10), (10, 11, 13, 12), (12, 13, 15, 14), (14, 15, 9, 8), (16, 17, 19, 18), (18, 19, 21, 20), (20, 21, 23, 22), (22, 23, 17, 16), (24, 25, 27, 26), (26, 27, 29, 28), (28, 29, 31, 30), (30, 31, 25, 24), (32, 33, 35, 34), (34, 35, 37, 36), (36, 37, 39, 38), (38, 39, 33, 32), (40, 41, 43, 42), (42, 43, 45, 44), (44, 45, 47, 46), (46, 47, 49, 48), (48, 49, 51, 50), (50, 51, 53, 52), (43, 41, 55, 53, 51, 49, 47, 45), (52, 53, 55, 54), (54, 55, 41, 40), (40, 42, 44, 46, 48, 50, 52, 54)])
me_cube_002.polygons.foreach_set('use_smooth', [True] * 32)
me_cube_002.polygons.foreach_set('material_index', [0, 0, 0, 0, 0, 0, 1, 1, 1, 1, 1, 1, 1, 1, 1, 1, 1, 1, 1, 1, 1, 1, 1, 1, 1, 1, 1, 1, 1, 1, 1, 1])
_uv = me_cube_002.uv_layers.new(name='UVMap')
_uv.uv.foreach_set('vector', [1.49e-07, 0.0, 1.49e-07, 1.0, 1.0, 1.0, 1.0, 0.0, 5.96e-08, 0.0, 5.96e-08, 1.0, 1.0, 1.0, 1.0, 0.0, 1.0, 0.0, 1.0, 1.0, 1.49e-07, 1.0, 1.49e-07, 0.0, 1.0, 0.0, 1.0, 1.0, 5.96e-08, 1.0, 5.96e-08, 0.0, 5.96e-08, 1.0, 1.0, 1.0, 1.0, 1.49e-07, 5.96e-08, 1.49e-07, 1.0, 1.0, 5.96e-08, 1.0, 5.96e-08, 1.49e-07, 1.0, 1.49e-07, 0.4572, 0.3995, 0.7086, 0.4102, 0.7033, 0.5359, 0.4519, 0.5252, 0.4519, 0.5252, 0.7033, 0.5359, 0.698, 0.6616, 0.4466, 0.6509, 0.4466, 0.6509, 0.698, 0.6616, 0.6927, 0.7873, 0.4413, 0.7766, 0.4413, 0.7766, 0.6927, 0.7873, 0.6873, 0.913, 0.4359, 0.9023, 0.4572, 0.3995, 0.7086, 0.4102, 0.7033, 0.5359, 0.4519, 0.5252, 0.4519, 0.5252, 0.7033, 0.5359, 0.698, 0.6616, 0.4466, 0.6509, 0.4466, 0.6509, 0.698, 0.6616, 0.6927, 0.7873, 0.4413, 0.7766, 0.4413, 0.7766, 0.6927, 0.7873, 0.6873, 0.913, 0.4359, 0.9023, 0.4572, 0.3995, 0.7086, 0.4102, 0.7033, 0.5359, 0.4519, 0.5252, 0.4519, 0.5252, 0.7033, 0.5359, 0.698, 0.6616, 0.4466, 0.6509, 0.4466, 0.6509, 0.698, 0.6616, 0.6927, 0.7873, 0.4413, 0.7766, 0.4413, 0.7766, 0.6927, 0.7873, 0.6873, 0.913, 0.4359, 0.9023, 0.4572, 0.3995, 0.7086, 0.4102, 0.7033, 0.5359, 0.4519, 0.5252, 0.4519, 0.5252, 0.7033, 0.5359, 0.698, 0.6616, 0.4466, 0.6509, 0.4466, 0.6509, 0.698, 0.6616, 0.6927, 0.7873, 0.4413, 0.7766, 0.4413, 0.7766, 0.6927, 0.7873, 0.6873, 0.913, 0.4359, 0.9023, 0.6922, 0.5395, 0.6908, 0.8329, 0.6175, 0.8326, 0.6188, 0.5392, 0.6188, 0.5392, 0.6175, 0.8326, 0.5441, 0.8323, 0.5455, 0.5389, 0.5455, 0.5389, 0.5441, 0.8323, 0.4708, 0.8319, 0.4721, 0.5385, 0.4721, 0.5385, 0.4708, 0.8319, 0.3974, 0.8316, 0.3988, 0.5382, 0.3988, 0.5382, 0.3974, 0.8316, 0.3241, 0.8312, 0.3254, 0.5378, 0.3254, 0.5378, 0.3241, 0.8312, 0.2507, 0.8309, 0.2521, 0.5375, 0.3519, 0.4908, 0.2521, 0.5316, 0.1527, 0.4899, 0.1119, 0.3902, 0.1536, 0.2908, 0.2534, 0.25, 0.3528, 0.2917, 0.3936, 0.3914, 0.2521, 0.5375, 0.2507, 0.8309, 0.1774, 0.8306, 0.1787, 0.5372, 0.1787, 0.5372, 0.1774, 0.8306, 0.104, 0.8302, 0.1054, 0.5368, 0.5455, 0.533, 0.6453, 0.4922, 0.687, 0.3928, 0.6462, 0.293, 0.5468, 0.2513, 0.447, 0.2921, 0.4053, 0.3915, 0.4461, 0.4913])
me_cube_002.materials.append(mat_material_007)
me_cube_002.materials.append(mat_material_008)
me_cube_002.update()
me_cube_003 = bpy.data.meshes.new('Cube.003')
me_cube_003.from_pydata([(-4.112, -2.346, -0.8806), (-4.112, -2.346, -0.7806), (-4.112, 1.695, -0.8806), (-4.112, 1.695, -0.7806), (-4.012, -2.346, -0.8806), (-4.012, -2.346, -0.7806), (-4.012, 1.695, -0.8806), (-4.012, 1.695, -0.7806), (-4.048, 1.18, -1.931), (-4.048, 1.09, -1.931), (-4.048, 1.18, -0.8144), (-4.048, 1.09, -0.8144), (-3.958, 1.18, -1.855), (-3.958, 1.09, -1.855), (-3.958, 1.18, -0.8675), (-3.958, 1.09, -0.8675), (-4.048, 0.1796, -1.931), (-4.048, 0.08957, -1.931), (-4.048, 0.1796, -0.8144), (-4.048, 0.08957, -0.8144), (-3.958, 0.1796, -1.855), (-3.958, 0.08957, -1.855), (-3.958, 0.1796, -0.8675), (-3.958, 0.08957, -0.8675), (-4.048, -0.7264, -1.931), (-4.048, -0.8164, -1.931), (-4.048, -0.7264, -0.8144), (-4.048, -0.8164, -0.8144), (-3.958, -0.7264, -1.855), (-3.958, -0.8164, -1.855), (-3.958, -0.7264, -0.8675), (-3.958, -0.8164, -0.8675), (-4.048, -1.576, -1.931), (-4.048, -1.666, -1.931), (-4.048, -1.576, -0.8144), (-4.048, -1.666, -0.8144), (-3.958, -1.576, -1.855), (-3.958, -1.666, -1.855), (-3.958, -1.576, -0.8675), (-3.958, -1.666, -0.8675)], [], [(0, 1, 3, 2), (2, 3, 7, 6), (6, 7, 5, 4), (4, 5, 1, 0), (2, 6, 4, 0), (7, 3, 1, 5), (8, 9, 11, 10), (10, 11, 15, 14), (14, 15, 13, 12), (12, 13, 9, 8), (10, 14, 12, 8), (15, 11, 9, 13), (16, 17, 19, 18), (18, 19, 23, 22), (22, 23, 21, 20), (20, 21, 17, 16), (18, 22, 20, 16), (23, 19, 17, 21), (24, 25, 27, 26), (26, 27, 31, 30), (30, 31, 29, 28), (28, 29, 25, 24), (26, 30, 28, 24), (31, 27, 25, 29), (32, 33, 35, 34), (34, 35, 39, 38), (38, 39, 37, 36), (36, 37, 33, 32), (34, 38, 36, 32), (39, 35, 33, 37)])
_uv = me_cube_003.uv_layers.new(name='UVMap')
_uv.uv.foreach_set('vector', [0.0, 0.6082, 0.0, 0.6329, 1.0, 0.6329, 1.0, 0.6082, 0.4876, 0.6082, 0.4876, 0.6329, 0.5124, 0.6329, 0.5124, 0.6082, 1.0, 0.6082, 1.0, 0.6329, 0.0, 0.6329, 0.0, 0.6082, 0.5124, 0.6082, 0.5124, 0.6329, 0.4876, 0.6329, 0.4876, 0.6082, 0.4876, 1.0, 0.5124, 1.0, 0.5124, 0.0, 0.4876, 0.0, 0.5124, 1.0, 0.4876, 1.0, 0.4876, 0.0, 0.5124, 0.0, 0.8724, 0.3671, 0.8502, 0.3671, 0.8502, 0.6188, 0.8724, 0.6188, 0.4889, 0.8724, 0.4889, 0.8502, 0.5111, 0.8502, 0.5111, 0.8724, 0.8724, 0.6188, 0.8502, 0.6188, 0.8502, 0.3671, 0.8724, 0.3671, 0.5111, 0.8724, 0.5111, 0.8502, 0.4889, 0.8502, 0.4889, 0.8724, 0.4889, 0.6188, 0.5111, 0.6188, 0.5111, 0.3671, 0.4889, 0.3671, 0.5111, 0.6188, 0.4889, 0.6188, 0.4889, 0.3671, 0.5111, 0.3671, 0.625, 0.3671, 0.6027, 0.3671, 0.6027, 0.6188, 0.625, 0.6188, 0.4889, 0.625, 0.4889, 0.6027, 0.5111, 0.6027, 0.5111, 0.625, 0.625, 0.6188, 0.6027, 0.6188, 0.6027, 0.3671, 0.625, 0.3671, 0.5111, 0.625, 0.5111, 0.6027, 0.4889, 0.6027, 0.4889, 0.625, 0.4889, 0.6188, 0.5111, 0.6188, 0.5111, 0.3671, 0.4889, 0.3671, 0.5111, 0.6188, 0.4889, 0.6188, 0.4889, 0.3671, 0.5111, 0.3671, 0.4008, 0.3671, 0.3785, 0.3671, 0.3785, 0.6188, 0.4008, 0.6188, 0.4889, 0.4008, 0.4889, 0.3785, 0.5111, 0.3785, 0.5111, 0.4008, 0.4008, 0.6188, 0.3785, 0.6188, 0.3785, 0.3671, 0.4008, 0.3671, 0.5111, 0.4008, 0.5111, 0.3785, 0.4889, 0.3785, 0.4889, 0.4008, 0.4889, 0.6188, 0.5111, 0.6188, 0.5111, 0.3671, 0.4889, 0.3671, 0.5111, 0.6188, 0.4889, 0.6188, 0.4889, 0.3671, 0.5111, 0.3671, 0.1904, 0.3671, 0.1682, 0.3671, 0.1682, 0.6188, 0.1904, 0.6188, 0.4889, 0.1904, 0.4889, 0.1682, 0.5111, 0.1682, 0.5111, 0.1904, 0.1904, 0.6188, 0.1682, 0.6188, 0.1682, 0.3671, 0.1904, 0.3671, 0.5111, 0.1904, 0.5111, 0.1682, 0.4889, 0.1682, 0.4889, 0.1904, 0.4889, 0.6188, 0.5111, 0.6188, 0.5111, 0.3671, 0.4889, 0.3671, 0.5111, 0.6188, 0.4889, 0.6188, 0.4889, 0.3671, 0.5111, 0.3671])
me_cube_003.materials.append(mat_material_010)
me_cube_003.update()

# ---- objects
ob_room = bpy.data.objects.new('room', me_cube_001)
ob_pipes = bpy.data.objects.new('pipes', me_cylinder)
ob_elevator = bpy.data.objects.new('elevator', me_cube_002)
ob_rail = bpy.data.objects.new('rail', me_cube_003)

# ---- transforms, parenting, visibility, modifiers, constraints
ob_room.location = (0.0, 0.0, 0.0)
ob_pipes.location = (3.5, 8.514, 0.6873)
_m = ob_pipes.modifiers.new('Smooth by Angle', 'NODES')
_m.node_group = ng_smooth_by_angle
_m.use_pin_to_last = True
_m.show_group_selector = False
ob_elevator.location = (3.5, 8.514, 0.6873)
_m = ob_elevator.modifiers.new('Smooth by Angle', 'NODES')
_m.node_group = ng_smooth_by_angle
_m.use_pin_to_last = True
_m.show_group_selector = False
ob_rail.location = (3.5, 8.514, 0.6873)

# ---- collection membership
scene.collection.objects.link(ob_room)
scene.collection.objects.link(ob_pipes)
scene.collection.objects.link(ob_elevator)
scene.collection.objects.link(ob_rail)

# ---- scene / render settings (as saved in the file)
scene.frame_start = 1; scene.frame_end = 30; scene.frame_set(8)
scene.render.engine = 'BLENDER_EEVEE_NEXT'
bpy.context.view_layer.update()

# ---- added for rendering (the .blend has no active camera and no usable light): camera, sun
cam_auto = bpy.data.cameras.new('AutoCamera')
cam_auto.lens = 50.0
cam_auto.sensor_width = 36.0
cam_auto.clip_end = 1000.0
ob_auto_camera = bpy.data.objects.new('AutoCamera', cam_auto)
scene.collection.objects.link(ob_auto_camera)
ob_auto_camera.location = (26.7452, -27.5443, 14.0333)
ob_auto_camera.rotation_euler = (1.09748, -7.21219e-08, 0.694738)
scene.camera = ob_auto_camera
light_auto_sun = bpy.data.lights.new('AutoSun', 'SUN')
light_auto_sun.energy = 3.0
light_auto_sun.angle = 0.0523599
ob_auto_sun = bpy.data.objects.new('AutoSun', light_auto_sun)
scene.collection.objects.link(ob_auto_sun)
ob_auto_sun.rotation_euler = (0.872665, 0.174533, 0.523599)
bpy.context.view_layer.update()
